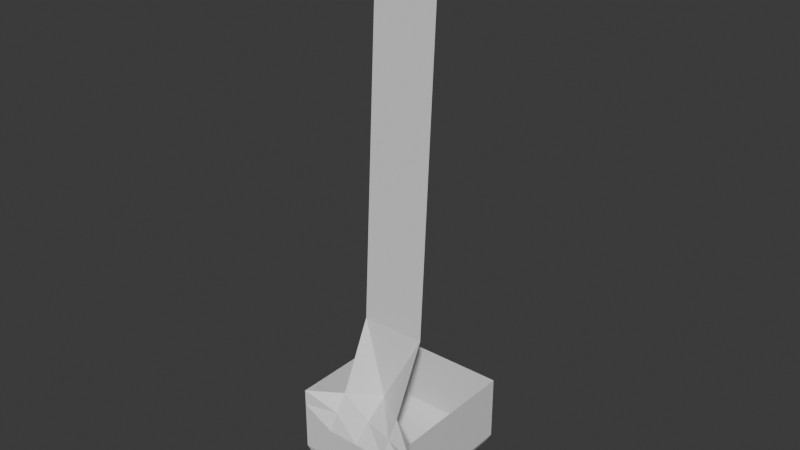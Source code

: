 # Source: test2.blend  (saved by Blender 5.1.29; exported with 4.5.12 LTS)
import bpy
from mathutils import Matrix  # noqa: F401  (used for matrix-valued properties, if any)

bpy.ops.wm.read_factory_settings(use_empty=True)
scene = bpy.context.scene
scene.name = 'Scene'

# ---- collections
col_collection = bpy.data.collections.new('Collection'); scene.collection.children.link(col_collection)

# ---- materials (node trees are filled in below, after node groups)
mat_carpet01 = bpy.data.materials.new('carpet01')
mat_n006 = bpy.data.materials.new('N006')

# ---- material node trees
mat_carpet01.use_nodes = True; mat_carpet01.node_tree.nodes.clear()
_N = mat_carpet01.node_tree.nodes; _L = mat_carpet01.node_tree.links
n0 = _N.new('ShaderNodeBsdfPrincipled'); n0.name = 'Principled BSDF'; n0.location = (-200, 100)
n1 = _N.new('ShaderNodeOutputMaterial'); n1.name = 'Material Output'; n1.location = (200, 100)
_L.new(n0.outputs[0], n1.inputs[0])
n1.is_active_output = True
mat_n006.use_nodes = True; mat_n006.node_tree.nodes.clear()
_N = mat_n006.node_tree.nodes; _L = mat_n006.node_tree.links
n0 = _N.new('ShaderNodeBsdfPrincipled'); n0.name = 'Principled BSDF'; n0.location = (-200, 100)
n1 = _N.new('ShaderNodeOutputMaterial'); n1.name = 'Material Output'; n1.location = (200, 100)
_L.new(n0.outputs[0], n1.inputs[0])
n1.is_active_output = True

# ---- world
world_world = bpy.data.worlds.new('World'); scene.world = world_world
world_world.use_nodes = True; world_world.node_tree.nodes.clear()
_N = world_world.node_tree.nodes; _L = world_world.node_tree.links
n0 = _N.new('ShaderNodeOutputWorld'); n0.name = 'World Output'; n0.location = (200, 100)
n1 = _N.new('ShaderNodeBackground'); n1.name = 'Background'; n1.location = (-200, 100)
n1.inputs[0].default_value = (0.05088, 0.05088, 0.05088, 1.0)
_L.new(n1.outputs[0], n0.inputs[0])
n0.is_active_output = True
world_world.color = (0.05088, 0.05088, 0.05088)
world_world.sun_shadow_jitter_overblur = 0.0

# ---- meshes
me_cube_001 = bpy.data.meshes.new('Cube.001')
me_cube_001.from_pydata([(-1.0, 1.0, 7.0), (1.0, 1.0, 7.0), (-1.0, 1.0, 7.0), (1.0, 1.0, 7.0), (-10.0, 13.0, 9.0), (-1.0, 1.0, 7.0), (1.0, 1.0, 7.0), (-1.0, 1.0, 7.0), (-1.0, 1.0, 7.0), (-10.0, 13.0, 9.0), (1.0, 1.0, 7.0), (-1.0, 1.0, 7.0), (1.0, 1.0, 7.0), (-5.5, 7.0, 8.0), (5.5, 7.0, 8.0), (-5.5, 7.0, 8.0), (5.5, 7.0, 8.0), (2.933e-06, 13.0, 9.0), (2.281e-06, 1.0, 7.0), (2.281e-06, 1.0, 7.0), (2.607e-06, 7.0, 8.0), (2.607e-06, 7.0, 8.0), (-3.25, 4.0, 7.5), (3.25, 4.0, 7.5), (-3.25, 4.0, 7.5), (3.25, 4.0, 7.5), (2.444e-06, 4.0, 7.5), (2.444e-06, 4.0, 7.5), (-7.75, 10.0, 8.5), (7.75, 10.0, 8.5), (-7.75, 10.0, 8.5), (7.75, 10.0, 8.5), (2.77e-06, 10.0, 8.5), (2.77e-06, 10.0, 8.5), (-10.0, 13.0, 9.0), (2.933e-06, 13.0, 9.0), (-3.25, 4.0, 7.5), (-1.0, 1.0, 7.0), (2.933e-06, 13.0, 9.0), (2.281e-06, 1.0, 7.0), (3.25, 4.0, 7.5), (1.0, 1.0, 7.0), (7.75, 10.0, 8.5), (5.5, 7.0, 8.0), (-7.75, 10.0, 8.5), (-5.5, 7.0, 8.0), (-10.0, 13.0, 9.0), (2.281e-06, 1.0, 7.0), (2.607e-06, 7.0, 8.0), (2.607e-06, 7.0, 8.0), (2.444e-06, 4.0, 7.5), (2.444e-06, 4.0, 7.5), (2.77e-06, 10.0, 8.5), (2.77e-06, 10.0, 8.5), (3.25, 4.0, 7.5), (-3.25, 4.0, 7.5), (-7.75, 10.0, 8.5), (-3.25, 4.0, 7.5), (-1.0, 1.0, 7.0), (2.281e-06, 1.0, 7.0), (3.25, 4.0, 7.5), (1.0, 1.0, 7.0), (2.281e-06, 1.0, 7.0), (2.444e-06, 4.0, 7.5), (2.444e-06, 4.0, 7.5), (-3.25, 4.0, 7.5), (-1.0, 1.0, 7.0), (2.281e-06, 1.0, 7.0), (2.444e-06, 4.0, 7.5), (2.933e-06, 13.0, 9.0), (10.0, 13.0, 9.0), (7.75, 10.0, 8.5), (5.5, 7.0, 8.0), (-7.75, 10.0, 8.5), (-5.5, 7.0, 8.0), (-10.0, 13.0, 9.0), (2.607e-06, 7.0, 8.0), (2.607e-06, 7.0, 8.0), (2.444e-06, 4.0, 7.5), (2.444e-06, 4.0, 7.5), (2.77e-06, 10.0, 8.5), (2.77e-06, 10.0, 8.5), (3.25, 4.0, 7.5), (-3.25, 4.0, 7.5), (-7.75, 10.0, 8.5), (3.25, 4.0, 7.5), (1.0, 1.0, 7.0), (2.281e-06, 1.0, 7.0), (2.444e-06, 4.0, 7.5), (-3.25, 4.0, 7.5), (-1.0, 1.0, 7.0), (2.281e-06, 1.0, 7.0), (2.444e-06, 4.0, 7.5)], [], [(0, 1, 3, 2), (4, 5, 6, 7), (18, 8, 11, 19), (23, 10, 12, 25), (29, 14, 16, 31), (22, 13, 15, 24), (27, 20, 16, 25), (23, 14, 43, 54), (22, 26, 21, 13), (26, 23, 54, 50), (10, 18, 19, 12), (25, 12, 41, 40), (11, 24, 27, 19), (28, 33, 53, 56), (18, 10, 23, 26), (26, 22, 36, 50), (8, 22, 24, 11), (14, 23, 25, 16), (13, 21, 33, 28), (12, 19, 47, 41), (13, 28, 30, 15), (20, 32, 31, 16), (33, 21, 49, 53), (9, 17, 35, 34), (40, 41, 61, 60), (39, 50, 64, 59), (27, 25, 40, 51), (24, 15, 45, 55), (21, 26, 50, 49), (22, 8, 37, 36), (19, 27, 51, 47), (18, 26, 50, 39), (17, 9, 46, 38), (20, 27, 51, 48), (14, 29, 42, 43), (32, 20, 48, 52), (8, 18, 39, 37), (27, 24, 55, 51), (15, 30, 44, 45), (58, 59, 67, 66), (51, 40, 60, 63), (50, 36, 57, 64), (37, 39, 59, 58), (47, 51, 63, 62), (36, 37, 58, 57), (41, 47, 62, 61), (64, 57, 65, 68), (57, 58, 66, 65), (59, 64, 68, 67), (81, 71, 70, 69), (78, 82, 72, 77), (83, 74, 76, 79), (84, 81, 69, 75), (74, 73, 80, 76), (77, 72, 71, 81), (87, 88, 85, 86), (90, 91, 92, 89)])
_uv = me_cube_001.uv_layers.new(name='UVMap')
_uv.uv.foreach_set('vector', [4.029, 1.83, 3.913, 2.003, 3.913, 2.003, 4.029, 1.83, 3.492, 0.3457, 4.029, 1.83, 3.913, 2.003, 4.029, 1.83, 3.971, 1.917, 4.029, 1.83, 4.029, 1.83, 3.971, 1.917, 3.519, 2.023, 3.913, 2.003, 3.913, 2.003, 3.519, 2.023, 2.731, 2.063, 3.125, 2.043, 3.125, 2.043, 2.731, 2.063, 3.894, 1.459, 3.76, 1.088, 3.76, 1.088, 3.894, 1.459, 3.707, 1.741, 3.443, 1.565, 3.125, 2.043, 3.519, 2.023, 3.519, 2.023, 3.125, 2.043, 3.125, 2.043, 3.519, 2.023, 3.894, 1.459, 3.707, 1.741, 3.443, 1.565, 3.76, 1.088, 3.707, 1.741, 3.519, 2.023, 3.519, 2.023, 3.707, 1.741, 3.913, 2.003, 3.971, 1.917, 3.971, 1.917, 3.913, 2.003, 3.519, 2.023, 3.913, 2.003, 3.913, 2.003, 3.519, 2.023, 4.029, 1.83, 3.894, 1.459, 3.707, 1.741, 3.971, 1.917, 3.626, 0.7167, 3.178, 1.39, 3.178, 1.39, 3.626, 0.7167, 3.971, 1.917, 3.913, 2.003, 3.519, 2.023, 3.707, 1.741, 3.707, 1.741, 3.894, 1.459, 3.894, 1.459, 3.707, 1.741, 4.029, 1.83, 3.894, 1.459, 3.894, 1.459, 4.029, 1.83, 3.125, 2.043, 3.519, 2.023, 3.519, 2.023, 3.125, 2.043, 3.76, 1.088, 3.443, 1.565, 3.178, 1.39, 3.626, 0.7167, 3.913, 2.003, 3.971, 1.917, 3.971, 1.917, 3.913, 2.003, 3.76, 1.088, 3.626, 0.7167, 3.626, 0.7167, 3.76, 1.088, 3.443, 1.565, 3.178, 1.39, 2.731, 2.063, 3.125, 2.043, 3.178, 1.39, 3.443, 1.565, 3.443, 1.565, 3.178, 1.39, 3.492, 0.3457, 2.914, 1.214, 2.914, 1.214, 3.492, 0.3457, 3.519, 2.023, 3.913, 2.003, 3.913, 2.003, 3.519, 2.023, 3.971, 1.917, 3.707, 1.741, 3.707, 1.741, 3.971, 1.917, 3.707, 1.741, 3.519, 2.023, 3.519, 2.023, 3.707, 1.741, 3.894, 1.459, 3.76, 1.088, 3.76, 1.088, 3.894, 1.459, 3.443, 1.565, 3.707, 1.741, 3.707, 1.741, 3.443, 1.565, 3.894, 1.459, 4.029, 1.83, 4.029, 1.83, 3.894, 1.459, 3.971, 1.917, 3.707, 1.741, 3.707, 1.741, 3.971, 1.917, 3.971, 1.917, 3.707, 1.741, 3.707, 1.741, 3.971, 1.917, 2.914, 1.214, 3.492, 0.3457, 3.492, 0.3457, 2.914, 1.214, 3.443, 1.565, 3.707, 1.741, 3.707, 1.741, 3.443, 1.565, 3.125, 2.043, 2.731, 2.063, 2.731, 2.063, 3.125, 2.043, 3.178, 1.39, 3.443, 1.565, 3.443, 1.565, 3.178, 1.39, 4.029, 1.83, 3.971, 1.917, 3.971, 1.917, 4.029, 1.83, 3.707, 1.741, 3.894, 1.459, 3.894, 1.459, 3.707, 1.741, 3.76, 1.088, 3.626, 0.7167, 3.626, 0.7167, 3.76, 1.088, 4.029, 1.83, 3.971, 1.917, 3.971, 1.917, 4.029, 1.83, 3.707, 1.741, 3.519, 2.023, 3.519, 2.023, 3.707, 1.741, 3.707, 1.741, 3.894, 1.459, 3.894, 1.459, 3.707, 1.741, 4.029, 1.83, 3.971, 1.917, 3.971, 1.917, 4.029, 1.83, 3.971, 1.917, 3.707, 1.741, 3.707, 1.741, 3.971, 1.917, 3.894, 1.459, 4.029, 1.83, 4.029, 1.83, 3.894, 1.459, 3.913, 2.003, 3.971, 1.917, 3.971, 1.917, 3.913, 2.003, 3.707, 1.741, 3.894, 1.459, 3.894, 1.459, 3.707, 1.741, 3.894, 1.459, 4.029, 1.83, 4.029, 1.83, 3.894, 1.459, 3.971, 1.917, 3.707, 1.741, 3.707, 1.741, 3.971, 1.917, 3.178, 1.39, 2.731, 2.063, 2.337, 2.083, 2.914, 1.214, 3.707, 1.741, 3.519, 2.023, 3.125, 2.043, 3.443, 1.565, 3.894, 1.459, 3.76, 1.088, 3.443, 1.565, 3.707, 1.741, 3.626, 0.7167, 3.178, 1.39, 2.914, 1.214, 3.492, 0.3457, 3.76, 1.088, 3.626, 0.7167, 3.178, 1.39, 3.443, 1.565, 3.443, 1.565, 3.125, 2.043, 2.731, 2.063, 3.178, 1.39, 3.971, 1.917, 3.707, 1.741, 3.519, 2.023, 3.913, 2.003, 4.029, 1.83, 3.971, 1.917, 3.707, 1.741, 3.894, 1.459])
me_cube_001.materials.append(mat_carpet01)
me_cube_001.update()
me_cube_003 = bpy.data.meshes.new('Cube.003')
me_cube_003.from_pydata([(1.0, -1.0, 1.0), (1.0, -1.0, -1.0), (1.0, 1.0, 1.0), (1.0, 1.0, -1.0), (-1.0, -1.0, 1.0), (-1.0, -1.0, -1.0), (-1.0, 1.0, 1.0), (-1.0, 1.0, -1.0), (1.0, 1.0, 1.0), (1.0, -1.0, 1.0), (1.0, -1.0, -1.0), (1.0, 1.0, -1.0), (-1.0, 1.0, 1.0), (-1.0, 1.0, -1.0), (-1.0, -1.0, 1.0), (-1.0, -1.0, -1.0), (1.0, 1.0, 2.0), (1.0, -1.0, 2.0), (-1.0, 1.0, 2.0), (-1.0, -1.0, 2.0), (1.0, 1.0, 2.0), (1.0, -1.0, 2.0), (-1.0, 1.0, 2.0), (-1.0, -1.0, 2.0), (1.0, -1.0, 7.0), (-1.0, -1.0, 7.0), (1.0, 1.0, 7.0), (1.0, -1.0, 7.0), (-1.0, 1.0, 7.0), (-1.0, -1.0, 7.0), (10.0, -7.0, 9.0), (-10.0, -7.0, 9.0), (10.0, 13.0, 9.0), (10.0, -7.0, 9.0), (-10.0, 13.0, 9.0), (-10.0, -7.0, 9.0), (15.0, -10.33, 11.0), (-15.0, -10.33, 11.0), (15.0, 19.67, 11.0), (15.0, -10.33, 11.0), (-15.0, 19.67, 11.0), (-15.0, -10.33, 11.0), (18.75, -12.83, 13.0), (-18.75, -12.83, 13.0), (18.75, 24.67, 13.0), (18.75, -12.83, 13.0), (-18.75, 24.67, 13.0), (-18.75, -12.83, 13.0), (19.69, -13.46, 15.0), (-19.69, -13.46, 15.0), (19.69, 25.92, 15.0), (19.69, -13.46, 15.0), (-19.69, 25.92, 15.0), (-19.69, -13.46, 15.0), (1.144e-05, -1.0, 35.0), (5.722e-06, -13.46, 15.0), (19.69, 25.92, 35.0), (19.69, -13.46, 35.0), (-19.69, 25.92, 35.0), (-19.69, -13.46, 35.0), (1.0, -1.0, 7.0), (10.0, -7.0, 9.0), (1.0, 1.0, 7.0), (1.0, -1.0, 7.0), (-1.0, 1.0, 7.0), (1.0, 1.0, 7.0), (-10.0, 13.0, 9.0), (10.0, 13.0, 9.0), (-1.0, 1.0, 7.0), (1.0, 1.0, 7.0), (-10.0, 13.0, 9.0), (10.0, 13.0, 9.0), (-10.0, 13.0, 9.0), (10.0, 13.0, 9.0), (2.933e-06, 13.0, 9.0), (-7.75, 10.0, 8.5), (7.75, 10.0, 8.5), (-7.75, 10.0, 8.5), (2.77e-06, 10.0, 8.5), (10.0, 13.0, 9.0), (-10.0, 13.0, 9.0), (15.0, 19.67, 11.0), (-15.0, 19.67, 11.0), (-10.0, 13.0, 9.0), (10.0, 13.0, 9.0), (2.933e-06, 13.0, 9.0), (10.0, 13.0, 9.0), (7.75, 10.0, 8.5), (-7.75, 10.0, 8.5), (-10.0, 13.0, 9.0), (2.77e-06, 10.0, 8.5), (-7.75, 10.0, 8.5), (19.69, -13.46, 15.0), (-19.69, -13.46, 15.0), (19.69, -13.46, 35.0), (-19.69, -13.46, 35.0), (8.583e-06, -13.46, 25.0), (19.69, -13.46, 25.0), (-19.69, -13.46, 25.0), (-19.69, -13.46, 25.0), (19.69, -13.46, 25.0), (-19.69, -13.46, 30.0), (19.69, -13.46, 30.0), (1.001e-05, -8.0, 30.0), (9.844, -7.0, 35.0), (9.844, -13.46, 25.0), (9.844, -10.73, 30.0), (-9.844, -7.0, 35.0), (-9.844, -13.46, 25.0), (-9.844, -10.73, 30.0), (9.844, -7.0, 35.0), (9.844, -7.0, 35.0), (1.144e-05, -1.0, 35.0), (1.001e-05, -8.0, 30.0), (9.844, -10.73, 30.0), (1.144e-05, -1.0, 35.0), (-9.844, -7.0, 35.0), (9.844, -7.0, 35.0), (1.144e-05, -1.0, 35.0), (-10.0, 3.0, 56.0), (10.0, 3.0, 56.0), (-10.0, 9.491, 177.2), (10.0, 9.491, 177.2)], [(104, 110)], [(0, 2, 3, 1), (2, 6, 7, 3), (6, 4, 5, 7), (4, 0, 1, 5), (2, 0, 4, 6), (7, 5, 1, 3), (9, 10, 11, 8), (8, 11, 13, 12), (12, 13, 15, 14), (14, 15, 10, 9), (14, 9, 17, 19), (13, 11, 10, 15), (16, 18, 19, 17), (8, 12, 18, 16), (9, 8, 16, 17), (12, 14, 19, 18), (18, 19, 23, 22), (16, 18, 22, 20), (17, 16, 20, 21), (21, 20, 26, 60), (20, 22, 28, 26), (17, 19, 25, 24), (22, 23, 29, 28), (26, 32, 67, 65), (24, 25, 31, 30), (28, 34, 35, 29), (27, 61, 32, 26), (32, 38, 40, 34), (30, 31, 37, 36), (34, 40, 41, 35), (33, 39, 38, 32), (38, 44, 46, 40), (36, 37, 43, 42), (40, 46, 47, 41), (39, 45, 44, 38), (46, 52, 53, 47), (45, 51, 50, 44), (44, 50, 52, 46), (42, 43, 49, 48), (50, 56, 58, 52), (104, 106, 114, 111), (52, 58, 59, 53), (51, 57, 56, 50), (29, 63, 62, 28), (65, 67, 71, 69), (32, 34, 66, 67), (34, 28, 64, 66), (28, 26, 65, 64), (64, 65, 69, 68), (66, 64, 68, 70), (67, 66, 70, 71), (77, 78, 90, 88), (40, 34, 80, 82), (71, 70, 83, 84), (32, 38, 81, 79), (38, 40, 82, 81), (72, 75, 91, 89), (73, 74, 85, 86), (76, 73, 86, 87), (109, 101, 95, 107), (55, 93, 98, 96), (92, 55, 96, 100), (108, 99, 101, 109), (105, 96, 103, 106), (97, 105, 106, 102), (102, 106, 104, 94), (96, 108, 109, 103), (103, 109, 107, 54), (114, 113, 112, 111), (106, 103, 113, 114), (103, 54, 112, 113), (54, 104, 111, 112), (112, 111, 117, 118), (54, 107, 116, 115), (118, 120, 117), (115, 116, 119, 120), (120, 119, 121, 122)])
_uv = me_cube_003.uv_layers.new(name='UVMap')
_uv.uv.foreach_set('vector', [4.825, 0.9874, 4.825, 0.9874, 4.825, 0.9863, 4.825, 0.9866, 4.825, 0.9874, 4.825, 0.9872, 4.825, 0.9866, 4.825, 0.9863, 4.825, 0.9872, 4.825, 0.9873, 4.825, 0.9867, 4.825, 0.9866, 4.825, 0.9873, 4.825, 0.9874, 4.825, 0.9866, 4.825, 0.9867, 4.825, 0.9874, 4.825, 0.9874, 4.825, 0.9873, 4.825, 0.9872, 4.825, 0.9866, 4.825, 0.9867, 4.825, 0.9866, 4.825, 0.9863, 5.188, 0.7324, 5.063, 0.7772, 4.961, 0.8483, 5.209, 0.5343, 5.209, 0.5343, 4.961, 0.8483, 5.007, 0.7332, 5.021, 0.6005, 5.021, 0.6005, 5.007, 0.7332, 5.038, 0.7508, 5.045, 0.7421, 5.045, 0.7421, 5.038, 0.7508, 5.063, 0.7772, 5.188, 0.7324, 5.045, 0.7421, 5.188, 0.7324, 5.308, 0.7766, 5.005, 0.7923, 5.007, 0.7332, 4.961, 0.8483, 5.063, 0.7772, 5.038, 0.7508, 4.984, 1.025, 4.825, 0.9843, 4.866, 0.8261, 5.024, 0.8664, 5.209, 0.5343, 5.021, 0.6005, 4.95, 0.4948, 5.446, 0.2329, 5.188, 0.7324, 5.209, 0.5343, 5.446, 0.2329, 5.308, 0.7766, 5.021, 0.6005, 5.045, 0.7421, 5.005, 0.7923, 4.95, 0.4948, 4.463, 2.118, 4.579, 1.945, 4.578, 1.945, 4.463, 2.118, 4.348, 2.292, 4.463, 2.118, 4.463, 2.118, 4.348, 2.292, 4.232, 2.466, 4.348, 2.292, 4.348, 2.292, 4.232, 2.466, 4.232, 2.466, 4.348, 2.292, 3.913, 2.003, 3.798, 2.177, 4.348, 2.292, 4.463, 2.118, 4.029, 1.83, 3.913, 2.003, 7.338, -2.7, 7.496, -2.659, 7.395, -2.264, 7.237, -2.304, 4.463, 2.118, 4.578, 1.945, 4.144, 1.656, 4.029, 1.83, 3.913, 2.003, 2.337, 2.083, 2.337, 2.083, 3.913, 2.003, 7.237, -2.304, 7.395, -2.264, 7.98, -1.582, 6.397, -1.985, 4.029, 1.83, 1.97, 2.56, 3.124, 0.8229, 4.144, 1.656, 4.085, 2.122, 4.053, 3.269, 2.337, 2.083, 3.913, 2.003, 2.337, 2.083, 1.765, 1.795, 3.021, -0.09133, 3.492, 0.3457, 6.397, -1.985, 7.98, -1.582, 8.297, -1.174, 5.924, -1.778, 3.492, 0.3457, 3.021, -0.09133, 5.25, -1.197, 5.212, -0.5796, 2.111, 4.024, 1.551, 4.287, 1.765, 1.795, 2.337, 2.083, 1.765, 1.795, 1.414, 1.619, 2.731, -0.3523, 3.021, -0.09133, 5.924, -1.778, 8.297, -1.174, 8.529, -0.8454, 5.563, -1.601, 3.021, -0.09133, 2.731, -0.3523, 5.263, -1.716, 5.25, -1.197, 1.551, 4.287, 1.074, 4.491, 1.414, 1.619, 1.765, 1.795, 2.731, -0.3523, 2.648, -0.4565, 5.213, -2.027, 5.263, -1.716, 1.074, 4.491, 0.7682, 4.559, 1.283, 1.58, 1.414, 1.619, 1.414, 1.619, 1.283, 1.58, 2.648, -0.4565, 2.731, -0.3523, 5.563, -1.601, 8.529, -0.8454, 8.561, -0.6607, 5.446, -1.454, 1.283, 1.58, -0.07063, 1.029, 1.635, -1.502, 2.648, -0.4565, 5.827, 0.3326, 5.923, -0.001215, 5.923, -0.001215, 5.827, 0.3326, 2.648, -0.4565, 1.635, -1.502, 4.335, -3.464, 5.213, -2.027, 0.7682, 4.559, -0.8969, 4.274, -0.07063, 1.029, 1.283, 1.58, 4.144, 1.656, 3.97, 1.541, 3.855, 1.714, 4.029, 1.83, 3.913, 2.003, 2.337, 2.083, 2.337, 2.083, 3.913, 2.003, 2.337, 2.083, 3.492, 0.3457, 3.492, 0.3457, 2.337, 2.083, 1.97, 2.56, 4.029, 1.83, 4.029, 1.83, 1.97, 2.56, 4.029, 1.83, 3.913, 2.003, 3.913, 2.003, 4.029, 1.83, 4.029, 1.83, 3.913, 2.003, 3.913, 2.003, 4.029, 1.83, 1.97, 2.56, 4.029, 1.83, 4.029, 1.83, 1.97, 2.56, 2.337, 2.083, 3.492, 0.3457, 3.492, 0.3457, 2.337, 2.083, 0.0, 0.0, 0.0, 0.0, 0.0, 0.0, 0.0, 0.0, 3.021, -0.09133, 3.492, 0.3457, 3.492, 0.3457, 3.021, -0.09133, 2.337, 2.083, 3.492, 0.3457, 3.492, 0.3457, 2.337, 2.083, 2.337, 2.083, 1.765, 1.795, 1.765, 1.795, 2.337, 2.083, 1.765, 1.795, 3.021, -0.09133, 3.021, -0.09133, 1.765, 1.795, 0.0, 0.0, 0.0, 0.0, 0.0, 0.0, 0.0, 0.0, 0.0, 0.0, 0.0, 0.0, 0.0, 0.0, 0.0, 0.0, 0.0, 0.0, 0.0, 0.0, 0.0, 0.0, 0.0, 0.0, 7.448, 0.3871, 8.259, 0.5258, 8.158, 0.9213, 7.372, 0.726, 7.004, -1.057, 8.561, -0.6607, 8.359, 0.1303, 6.802, -0.2663, 5.446, -1.454, 7.004, -1.057, 6.802, -0.2663, 5.245, -0.6628, 7.581, -0.06798, 8.359, 0.1303, 8.259, 0.5258, 7.48, 0.3275, 6.023, -0.4645, 6.802, -0.2663, 6.701, 0.1293, 5.923, -0.06902, 5.245, -0.6628, 6.023, -0.4645, 5.923, -0.06902, 5.144, -0.2673, 5.144, -0.2673, 5.923, -0.001215, 5.827, 0.3326, 5.043, 0.1282, 6.802, -0.2663, 7.581, -0.06798, 7.48, 0.3275, 6.701, 0.1293, 6.637, 0.2484, 7.448, 0.3871, 7.375, 0.7286, 6.601, 0.5248, 5.923, -0.001215, 6.701, 0.2649, 6.601, 0.5248, 5.823, 0.3336, 5.923, -0.06902, 6.701, 0.1293, 6.701, 0.1293, 5.923, -0.06902, 6.637, 0.2484, 6.601, 0.5248, 6.601, 0.5248, 6.637, 0.2484, 0.0, 0.0, 0.0, 0.0, 0.0, 0.0, 0.0, 0.0, 6.601, 0.5248, 5.823, 0.3336, 5.823, 0.3336, 6.601, 0.5248, 6.601, 0.5248, 7.375, 0.7286, 7.375, 0.7286, 6.601, 0.5248, 0.4999, 0.07931, 0.06062, 1.0, 0.0, 0.0, 0.5001, 0.07931, 1.0, 1.151e-07, 0.9394, 1.0, 0.06409, 0.9985, 0.06409, 0.9985, 0.9394, 1.0, 1.058, 6.124, 0.1727, 6.127])
me_cube_003.materials.append(mat_n006)
me_cube_003.update()

# ---- objects
ob_terrain = bpy.data.objects.new('Terrain', me_cube_001)
ob_terrain_001 = bpy.data.objects.new('Terrain.001', me_cube_003)

# ---- transforms, parenting, visibility, modifiers, constraints
ob_terrain.location = (0.0, 0.0, 0.0)
ob_terrain_001.location = (0.0, 0.0, 0.0)

# ---- collection membership
col_collection.objects.link(ob_terrain)
col_collection.objects.link(ob_terrain_001)

# ---- scene / render settings (as saved in the file)
scene.frame_start = 1; scene.frame_end = 250; scene.frame_set(1)
scene.render.engine = 'BLENDER_EEVEE_NEXT'
scene.render.bake_bias = 0.0
scene.render.bake_samples = 0
scene.cycles.sampling_pattern = 'TABULATED_SOBOL'
scene.eevee.use_taa_reprojection = False
scene.eevee.use_volume_custom_range = False
scene.eevee.ray_tracing_options.use_denoise = False
bpy.context.view_layer.update()

# ---- added for rendering (the .blend has no active camera and no usable light): camera, sun
cam_auto = bpy.data.cameras.new('AutoCamera')
cam_auto.lens = 50.0
cam_auto.sensor_width = 36.0
cam_auto.clip_end = 3030.85
ob_auto_camera = bpy.data.objects.new('AutoCamera', cam_auto)
scene.collection.objects.link(ob_auto_camera)
ob_auto_camera.location = (172.699, -201.009, 226.237)
ob_auto_camera.rotation_euler = (1.09748, -7.21219e-08, 0.694738)
scene.camera = ob_auto_camera
light_auto_sun = bpy.data.lights.new('AutoSun', 'SUN')
light_auto_sun.energy = 3.0
light_auto_sun.angle = 0.0523599
ob_auto_sun = bpy.data.objects.new('AutoSun', light_auto_sun)
scene.collection.objects.link(ob_auto_sun)
ob_auto_sun.rotation_euler = (0.872665, 0.174533, 0.523599)
bpy.context.view_layer.update()
